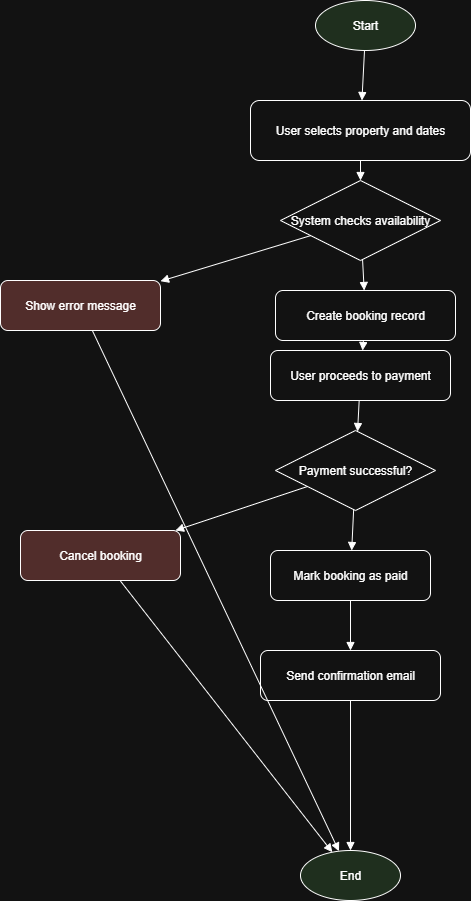

The diagram above was exported from draw.io. Its source (the exported page's mxGraphModel, read from the mxfile embedded in the PNG):
<mxGraphModel dx="1281" dy="658" grid="1" gridSize="10" guides="1" tooltips="1" connect="1" arrows="1" fold="1" page="1" pageScale="1" pageWidth="850" pageHeight="1100" math="0" shadow="0">
  <root>
    <mxCell id="0" />
    <mxCell id="1" parent="0" />
    <mxCell id="2" value="Start" style="ellipse;whiteSpace=wrap;html=1;fillColor=#d5e8d4;" vertex="1" parent="1">
      <mxGeometry x="325" y="20" width="100" height="50" as="geometry" />
    </mxCell>
    <mxCell id="3" value="User selects property and dates" style="rounded=1;whiteSpace=wrap;html=1;" vertex="1" parent="1">
      <mxGeometry x="260" y="120" width="220" height="60" as="geometry" />
    </mxCell>
    <mxCell id="4" value="System checks availability" style="rhombus;whiteSpace=wrap;html=1;" vertex="1" parent="1">
      <mxGeometry x="290" y="200" width="160" height="80" as="geometry" />
    </mxCell>
    <mxCell id="5" value="Show error message" style="rounded=1;whiteSpace=wrap;html=1;fillColor=#f8cecc;" vertex="1" parent="1">
      <mxGeometry x="10" y="300" width="160" height="50" as="geometry" />
    </mxCell>
    <mxCell id="6" value="Create booking record" style="rounded=1;whiteSpace=wrap;html=1;" vertex="1" parent="1">
      <mxGeometry x="285" y="310" width="180" height="50" as="geometry" />
    </mxCell>
    <mxCell id="7" value="User proceeds to payment" style="rounded=1;whiteSpace=wrap;html=1;" vertex="1" parent="1">
      <mxGeometry x="280" y="370" width="180" height="50" as="geometry" />
    </mxCell>
    <mxCell id="8" value="Payment successful?" style="rhombus;whiteSpace=wrap;html=1;" vertex="1" parent="1">
      <mxGeometry x="285" y="450" width="160" height="80" as="geometry" />
    </mxCell>
    <mxCell id="9" value="Mark booking as paid" style="rounded=1;whiteSpace=wrap;html=1;" vertex="1" parent="1">
      <mxGeometry x="280" y="570" width="160" height="50" as="geometry" />
    </mxCell>
    <mxCell id="10" value="Cancel booking" style="rounded=1;whiteSpace=wrap;html=1;fillColor=#f8cecc;" vertex="1" parent="1">
      <mxGeometry x="30" y="550" width="160" height="50" as="geometry" />
    </mxCell>
    <mxCell id="11" value="Send confirmation email" style="rounded=1;whiteSpace=wrap;html=1;" vertex="1" parent="1">
      <mxGeometry x="270" y="670" width="180" height="50" as="geometry" />
    </mxCell>
    <mxCell id="12" value="End" style="ellipse;whiteSpace=wrap;html=1;fillColor=#d5e8d4;" vertex="1" parent="1">
      <mxGeometry x="310" y="870" width="100" height="50" as="geometry" />
    </mxCell>
    <mxCell id="13" style="endArrow=block;" edge="1" parent="1" source="2" target="3">
      <mxGeometry relative="1" as="geometry" />
    </mxCell>
    <mxCell id="14" style="endArrow=block;" edge="1" parent="1" source="3" target="4">
      <mxGeometry relative="1" as="geometry" />
    </mxCell>
    <mxCell id="15" style="endArrow=block;" edge="1" parent="1" source="4" target="5">
      <mxGeometry relative="1" as="geometry">
        <mxPoint x="90" y="270" as="targetPoint" />
      </mxGeometry>
    </mxCell>
    <mxCell id="16" style="endArrow=block;" edge="1" parent="1" source="4" target="6">
      <mxGeometry relative="1" as="geometry" />
    </mxCell>
    <mxCell id="17" style="endArrow=block;" edge="1" parent="1" source="6" target="7">
      <mxGeometry relative="1" as="geometry" />
    </mxCell>
    <mxCell id="18" style="endArrow=block;" edge="1" parent="1" source="7" target="8">
      <mxGeometry relative="1" as="geometry" />
    </mxCell>
    <mxCell id="19" style="endArrow=block;" edge="1" parent="1" source="8" target="9">
      <mxGeometry relative="1" as="geometry" />
    </mxCell>
    <mxCell id="20" style="endArrow=block;" edge="1" parent="1" source="8" target="10">
      <mxGeometry relative="1" as="geometry">
        <mxPoint x="120" y="520" as="targetPoint" />
      </mxGeometry>
    </mxCell>
    <mxCell id="21" style="endArrow=block;" edge="1" parent="1" source="9" target="11">
      <mxGeometry relative="1" as="geometry" />
    </mxCell>
    <mxCell id="22" style="endArrow=block;" edge="1" parent="1" source="11" target="12">
      <mxGeometry relative="1" as="geometry" />
    </mxCell>
    <mxCell id="23" style="endArrow=block;" edge="1" parent="1" source="5" target="12">
      <mxGeometry relative="1" as="geometry" />
    </mxCell>
    <mxCell id="24" style="endArrow=block;" edge="1" parent="1" source="10" target="12">
      <mxGeometry relative="1" as="geometry" />
    </mxCell>
  </root>
</mxGraphModel>